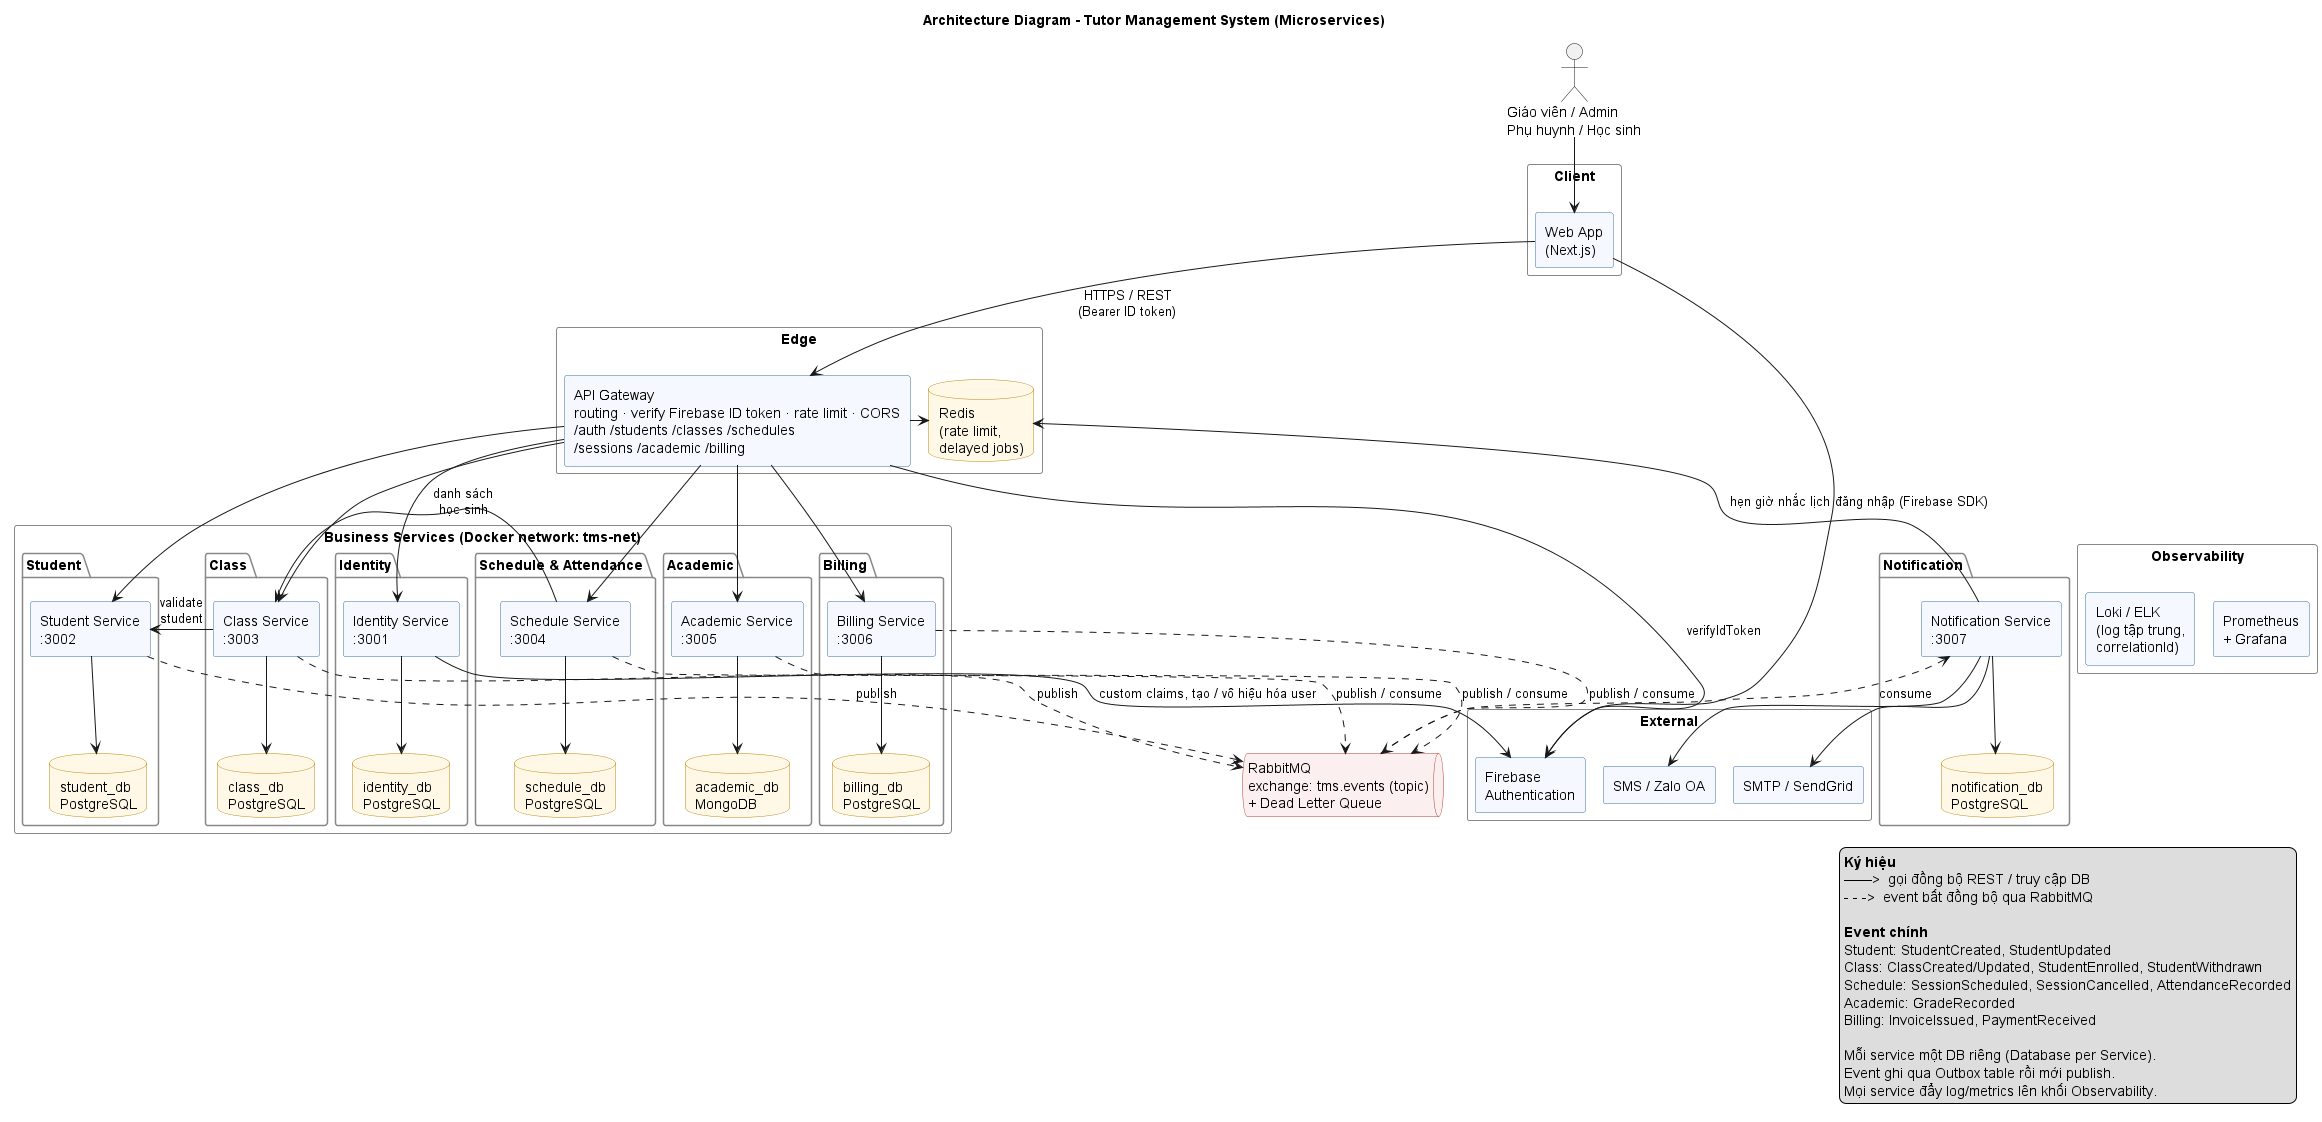

The diagram above was rendered by PlantUML. Its source (embedded in the PNG):
@startuml 02-architecture
' Architecture diagram - Microservices
' Bỏ dòng pragma nếu máy đã cài Graphviz
!pragma layout smetana
title Architecture Diagram - Tutor Management System (Microservices)
top to bottom direction
skinparam componentStyle rectangle
skinparam shadowing false
skinparam nodesep 40
skinparam ranksep 60
skinparam component {
  BackgroundColor #F5F9FF
  BorderColor #3A6EA5
}
skinparam database {
  BackgroundColor #FFF8E7
  BorderColor #B8860B
}
skinparam queue {
  BackgroundColor #FCEFEF
  BorderColor #B03A2E
}
skinparam package {
  BorderColor #888888
}

actor "Giáo viên / Admin\nPhụ huynh / Học sinh" as Users

rectangle "Client" {
  component "Web App\n(Next.js)" as Web
}

rectangle "Edge" {
  component "API Gateway\nrouting · verify Firebase ID token · rate limit · CORS\n/auth /students /classes /schedules\n/sessions /academic /billing" as GW
  database "Redis\n(rate limit,\ndelayed jobs)" as Redis
}

rectangle "Business Services (Docker network: tms-net)" {
  package "Identity" as PI {
    component "Identity Service\n:3001" as IdS
    database "identity_db\nPostgreSQL" as IdDB
  }
  package "Student" as PS {
    component "Student Service\n:3002" as StS
    database "student_db\nPostgreSQL" as StDB
  }
  package "Class" as PC {
    component "Class Service\n:3003" as ClS
    database "class_db\nPostgreSQL" as ClDB
  }
  package "Schedule & Attendance" as PSc {
    component "Schedule Service\n:3004" as ScS
    database "schedule_db\nPostgreSQL" as ScDB
  }
  package "Academic" as PA {
    component "Academic Service\n:3005" as AcS
    database "academic_db\nMongoDB" as AcDB
  }
  package "Billing" as PB {
    component "Billing Service\n:3006" as BiS
    database "billing_db\nPostgreSQL" as BiDB
  }
}

queue "RabbitMQ\nexchange: tms.events (topic)\n+ Dead Letter Queue" as MQ

package "Notification" as PN {
  component "Notification Service\n:3007" as NoS
  database "notification_db\nPostgreSQL" as NoDB
}

rectangle "External" {
  component "Firebase\nAuthentication" as FBA
  component "SMTP / SendGrid" as SMTP
  component "SMS / Zalo OA" as SMS
}

rectangle "Observability" {
  component "Loki / ELK\n(log tập trung,\ncorrelationId)" as Log
  component "Prometheus\n+ Grafana" as Mon
}

' --- client -> edge
Users --> Web
Web --> GW : HTTPS / REST\n(Bearer ID token)
Web --> FBA : đăng nhập (Firebase SDK)
GW --> FBA : verifyIdToken
IdS --> FBA : custom claims, tạo / vô hiệu hóa user
GW -right-> Redis

' --- gateway -> services (đồng bộ)
GW --> IdS
GW --> StS
GW --> ClS
GW --> ScS
GW --> AcS
GW --> BiS

' --- database per service
IdS --> IdDB
StS --> StDB
ClS --> ClDB
ScS --> ScDB
AcS --> AcDB
BiS --> BiDB
NoS --> NoDB

' --- sync calls giữa service
ClS -left-> StS : validate\nstudent
ScS -left-> ClS : danh sách\nhọc sinh

' --- async events (gộp: publish / consume)
StDB -[hidden]-> MQ
StS ..> MQ : publish
ClS ..> MQ : publish
ScS ..> MQ : publish / consume
AcS ..> MQ : publish / consume
BiS ..> MQ : publish / consume

MQ ..> NoS : consume
NoS --> Redis : hẹn giờ nhắc lịch
NoS --> SMTP
NoS --> SMS

PN -[hidden]right-> Log
Log -[hidden]right-> Mon

legend right
  **Ký hiệu**
  ——>  gọi đồng bộ REST / truy cập DB
  - - ->  event bất đồng bộ qua RabbitMQ

  **Event chính**
  Student: StudentCreated, StudentUpdated
  Class: ClassCreated/Updated, StudentEnrolled, StudentWithdrawn
  Schedule: SessionScheduled, SessionCancelled, AttendanceRecorded
  Academic: GradeRecorded
  Billing: InvoiceIssued, PaymentReceived

  Mỗi service một DB riêng (Database per Service).
  Event ghi qua Outbox table rồi mới publish.
  Mọi service đẩy log/metrics lên khối Observability.
endlegend

@enduml